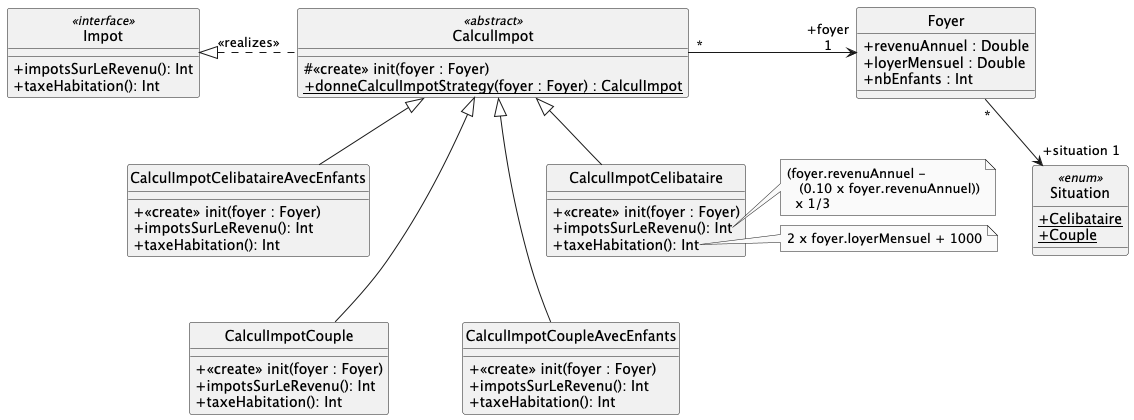

The diagram above was rendered by PlantUML. Its source (embedded in the PNG):
@startuml
hide circle
skinparam monochrome true
skinparam classAttributeIconSize 0
skinparam backgroundcolor white
'skinparam groupInheritance 4

enum Situation << enum >> {
+ {static} Celibataire
+ {static} Couple
}

class CalculImpot <<abstract>> {
# <<create>> init(foyer : Foyer)
+ {static} donneCalculImpotStrategy(foyer : Foyer) : CalculImpot
}

class CalculImpotCouple {
+ <<create>> init(foyer : Foyer)
+ impotsSurLeRevenu(): Int
+ taxeHabitation(): Int
}

class CalculImpotCelibataireAvecEnfants {
+ <<create>> init(foyer : Foyer)
+ impotsSurLeRevenu(): Int
+ taxeHabitation(): Int
}

class CalculImpotCoupleAvecEnfants {
+ <<create>> init(foyer : Foyer)
+ impotsSurLeRevenu(): Int
+ taxeHabitation(): Int
}

class CalculImpotCelibataire {
+ <<create>> init(foyer : Foyer)
+ impotsSurLeRevenu(): Int
+ taxeHabitation(): Int
}

note right of CalculImpotCelibataire::impotsSurLeRevenu
(foyer.revenuAnnuel - 
   (0.10 x foyer.revenuAnnuel))
  x 1/3
end note

note right of CalculImpotCelibataire::taxeHabitation
2 x foyer.loyerMensuel + 1000
end note

CalculImpotCoupleAvecEnfants -up-|> CalculImpot
CalculImpotCouple -up-|> CalculImpot
CalculImpotCelibataireAvecEnfants -up-|> CalculImpot
CalculImpotCelibataire -up-|> CalculImpot

CalculImpotCouple -up[hidden]- CalculImpotCelibataireAvecEnfants 
CalculImpotCoupleAvecEnfants -up[hidden]- CalculImpotCelibataire

class Foyer {
 + revenuAnnuel : Double
 + loyerMensuel : Double
 + nbEnfants : Int
}


CalculImpot "*" -> "+foyer\n1" Foyer
Foyer "*" --> "+situation 1" Situation

class Impot <<interface>> {
    + impotsSurLeRevenu(): Int
    + taxeHabitation(): Int
}

CalculImpot .left.|> Impot : <<realizes>>



@enduml